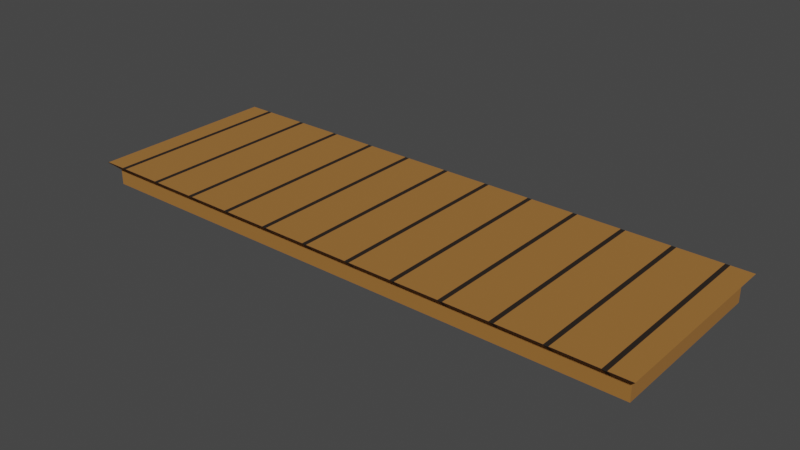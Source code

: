 # Source: bridge.blend  (saved by Blender 2.82.7; exported with 4.5.12 LTS)
import bpy
from mathutils import Matrix  # noqa: F401  (used for matrix-valued properties, if any)

bpy.ops.wm.read_factory_settings(use_empty=True)
scene = bpy.context.scene
scene.name = 'Scene'

# ---- collections
col_collection = bpy.data.collections.new('Collection'); scene.collection.children.link(col_collection)

# ---- materials (node trees are filled in below, after node groups)
mat_material_002 = bpy.data.materials.new('Material.002')
mat_material_002.alpha_threshold = 0.0
mat_material_002.use_transparent_shadow = False
mat_material_002.line_color = (0.0, 0.0, 0.0, 1.0)
mat_base = bpy.data.materials.new('base')
mat_base.alpha_threshold = 0.0
mat_base.use_transparent_shadow = False
mat_base.line_color = (0.0, 0.0, 0.0, 1.0)

# ---- material node trees
mat_material_002.use_nodes = True; mat_material_002.node_tree.nodes.clear()
_N = mat_material_002.node_tree.nodes; _L = mat_material_002.node_tree.links
n0 = _N.new('ShaderNodeBsdfPrincipled'); n0.name = 'Principled BSDF'; n0.location = (10, 300)
n0.distribution = 'GGX'
n0.subsurface_method = 'BURLEY'
n0.inputs[2].default_value = 1.0
n0.inputs[3].default_value = 1.45
n0.inputs[27].default_value = (0.0, 0.0, 0.0, 1.0)
n0.inputs[28].default_value = 1.0
n1 = _N.new('ShaderNodeTexBrick'); n1.name = 'Brick Texture'; n1.location = (-195, 220)
n1.inputs[1].default_value = (0.3422, 0.1477, 0.02871, 1.0)
n1.inputs[2].default_value = (0.3419, 0.147, 0.02843, 1.0)
n1.inputs[3].default_value = (0.01429, 0.007711, 0.002839, 1.0)
n1.inputs[4].default_value = 2.4
n1.inputs[5].default_value = 0.01
n1.inputs[8].default_value = 0.2
n1.inputs[9].default_value = 2.65
n2 = _N.new('ShaderNodeOutputMaterial'); n2.name = 'Material Output'; n2.location = (329, 160)
_L.new(n0.outputs[0], n2.inputs[0])
_L.new(n1.outputs[0], n0.inputs[0])
n2.is_active_output = True
mat_base.use_nodes = True; mat_base.node_tree.nodes.clear()
_N = mat_base.node_tree.nodes; _L = mat_base.node_tree.links
n0 = _N.new('ShaderNodeOutputMaterial'); n0.name = 'Material Output'; n0.location = (300, 300)
n1 = _N.new('ShaderNodeBsdfPrincipled'); n1.name = 'Principled BSDF'; n1.location = (10, 300)
n1.distribution = 'GGX'
n1.subsurface_method = 'BURLEY'
n1.inputs[0].default_value = (0.3419, 0.147, 0.02843, 1.0)
n1.inputs[2].default_value = 1.0
n1.inputs[3].default_value = 1.45
n1.inputs[27].default_value = (0.0, 0.0, 0.0, 1.0)
n1.inputs[28].default_value = 1.0
n2 = _N.new('ShaderNodeTexBrick'); n2.name = 'Brick Texture'; n2.location = (-410, 200)
n2.inputs[1].default_value = (0.3422, 0.1477, 0.02871, 1.0)
n2.inputs[2].default_value = (0.3419, 0.147, 0.02843, 1.0)
n2.inputs[3].default_value = (0.01429, 0.007711, 0.002839, 1.0)
n2.inputs[4].default_value = 2.4
n2.inputs[5].default_value = 0.01
n2.inputs[8].default_value = 0.2
n2.inputs[9].default_value = 2.65
_L.new(n1.outputs[0], n0.inputs[0])
n0.is_active_output = True

# ---- world
world_world = bpy.data.worlds.new('World'); scene.world = world_world
world_world.use_nodes = True; world_world.node_tree.nodes.clear()
_N = world_world.node_tree.nodes; _L = world_world.node_tree.links
n0 = _N.new('ShaderNodeOutputWorld'); n0.name = 'World Output'; n0.location = (300, 300)
n1 = _N.new('ShaderNodeBackground'); n1.name = 'Background'; n1.location = (10, 300)
n1.inputs[0].default_value = (0.05088, 0.05088, 0.05088, 1.0)
_L.new(n1.outputs[0], n0.inputs[0])
n0.is_active_output = True
world_world.color = (0.05088, 0.05088, 0.05088)
world_world.use_sun_shadow = False
world_world.sun_shadow_jitter_overblur = 0.0

# ---- meshes
me_cube = bpy.data.meshes.new('Cube')
me_cube.from_pydata([(1.0, 1.0, 1.0), (1.0, 1.0, -1.0), (1.0, -1.0, 1.0), (1.0, -1.0, -1.0), (-1.0, 1.0, 1.0), (-1.0, 1.0, -1.0), (-1.0, -1.0, 1.0), (-1.0, -1.0, -1.0), (1.023, -1.112, 2.189), (-1.023, -1.112, 2.189), (1.023, 1.112, 2.189), (-1.023, 1.112, 2.189)], [], [(0, 4, 11, 10), (3, 2, 6, 7), (7, 6, 4, 5), (5, 1, 3, 7), (1, 0, 2, 3), (5, 4, 0, 1), (10, 11, 9, 8), (6, 2, 8, 9), (4, 6, 9, 11), (2, 0, 10, 8)])
me_cube.polygons.foreach_set('material_index', [0, 1, 1, 1, 1, 1, 0, 0, 0, 0])
_uv = me_cube.uv_layers.new(name='UVMap')
_uv.uv.foreach_set('vector', [0.625, 0.5, 0.625, 0.25, 0.625, 0.25, 0.625, 0.5, 0.375, 0.75, 0.625, 0.75, 0.625, 1.0, 0.375, 1.0, 0.375, 0.0, 0.625, 0.0, 0.625, 0.25, 0.375, 0.25, 0.125, 0.5, 0.375, 0.5, 0.375, 0.75, 0.125, 0.75, 0.375, 0.5, 0.625, 0.5, 0.625, 0.75, 0.375, 0.75, 0.375, 0.25, 0.625, 0.25, 0.625, 0.5, 0.375, 0.5, 0.625, 0.5, 0.875, 0.5, 0.875, 0.75, 0.625, 0.75, 0.625, 1.0, 0.625, 0.75, 0.625, 0.75, 0.625, 1.0, 0.625, 0.25, 0.625, 0.0, 0.625, 0.0, 0.625, 0.25, 0.625, 0.75, 0.625, 0.5, 0.625, 0.5, 0.625, 0.75])
me_cube.materials.append(mat_material_002)
me_cube.materials.append(mat_base)
me_cube.use_remesh_preserve_volume = False
me_cube.use_remesh_preserve_attributes = False
me_cube.use_mirror_vertex_groups = False
me_cube.update()

# ---- objects
ob_cube = bpy.data.objects.new('Cube', me_cube)

# ---- transforms, parenting, visibility, modifiers, constraints
ob_cube.location = (0.0, 0.0, 0.0)
ob_cube.scale = (4.683, 1.458, 0.128)
ob_cube.lock_rotations_4d = False
ob_cube.empty_display_type = 'ARROWS'
ob_cube.lineart.crease_threshold = 0.0

# ---- collection membership
col_collection.objects.link(ob_cube)

# ---- scene / render settings (as saved in the file)
scene.frame_start = 1; scene.frame_end = 250; scene.frame_set(0)
scene.render.engine = 'BLENDER_EEVEE_NEXT'
scene.cycles.use_denoising = False
scene.cycles.samples = 128
scene.cycles.sampling_pattern = 'TABULATED_SOBOL'
scene.cycles.use_adaptive_sampling = False
scene.cycles.use_light_tree = False
scene.view_settings.view_transform = 'Filmic'
bpy.context.view_layer.update()

# ---- added for rendering (the .blend has no active camera and no usable light): camera, sun
cam_auto = bpy.data.cameras.new('AutoCamera')
cam_auto.lens = 50.0
cam_auto.sensor_width = 36.0
cam_auto.clip_end = 1000.0
ob_auto_camera = bpy.data.objects.new('AutoCamera', cam_auto)
scene.collection.objects.link(ob_auto_camera)
ob_auto_camera.location = (9.36739, -11.2409, 7.57003)
ob_auto_camera.rotation_euler = (1.09748, -7.21219e-08, 0.694738)
scene.camera = ob_auto_camera
light_auto_sun = bpy.data.lights.new('AutoSun', 'SUN')
light_auto_sun.energy = 3.0
light_auto_sun.angle = 0.0523599
ob_auto_sun = bpy.data.objects.new('AutoSun', light_auto_sun)
scene.collection.objects.link(ob_auto_sun)
ob_auto_sun.rotation_euler = (0.872665, 0.174533, 0.523599)
bpy.context.view_layer.update()
